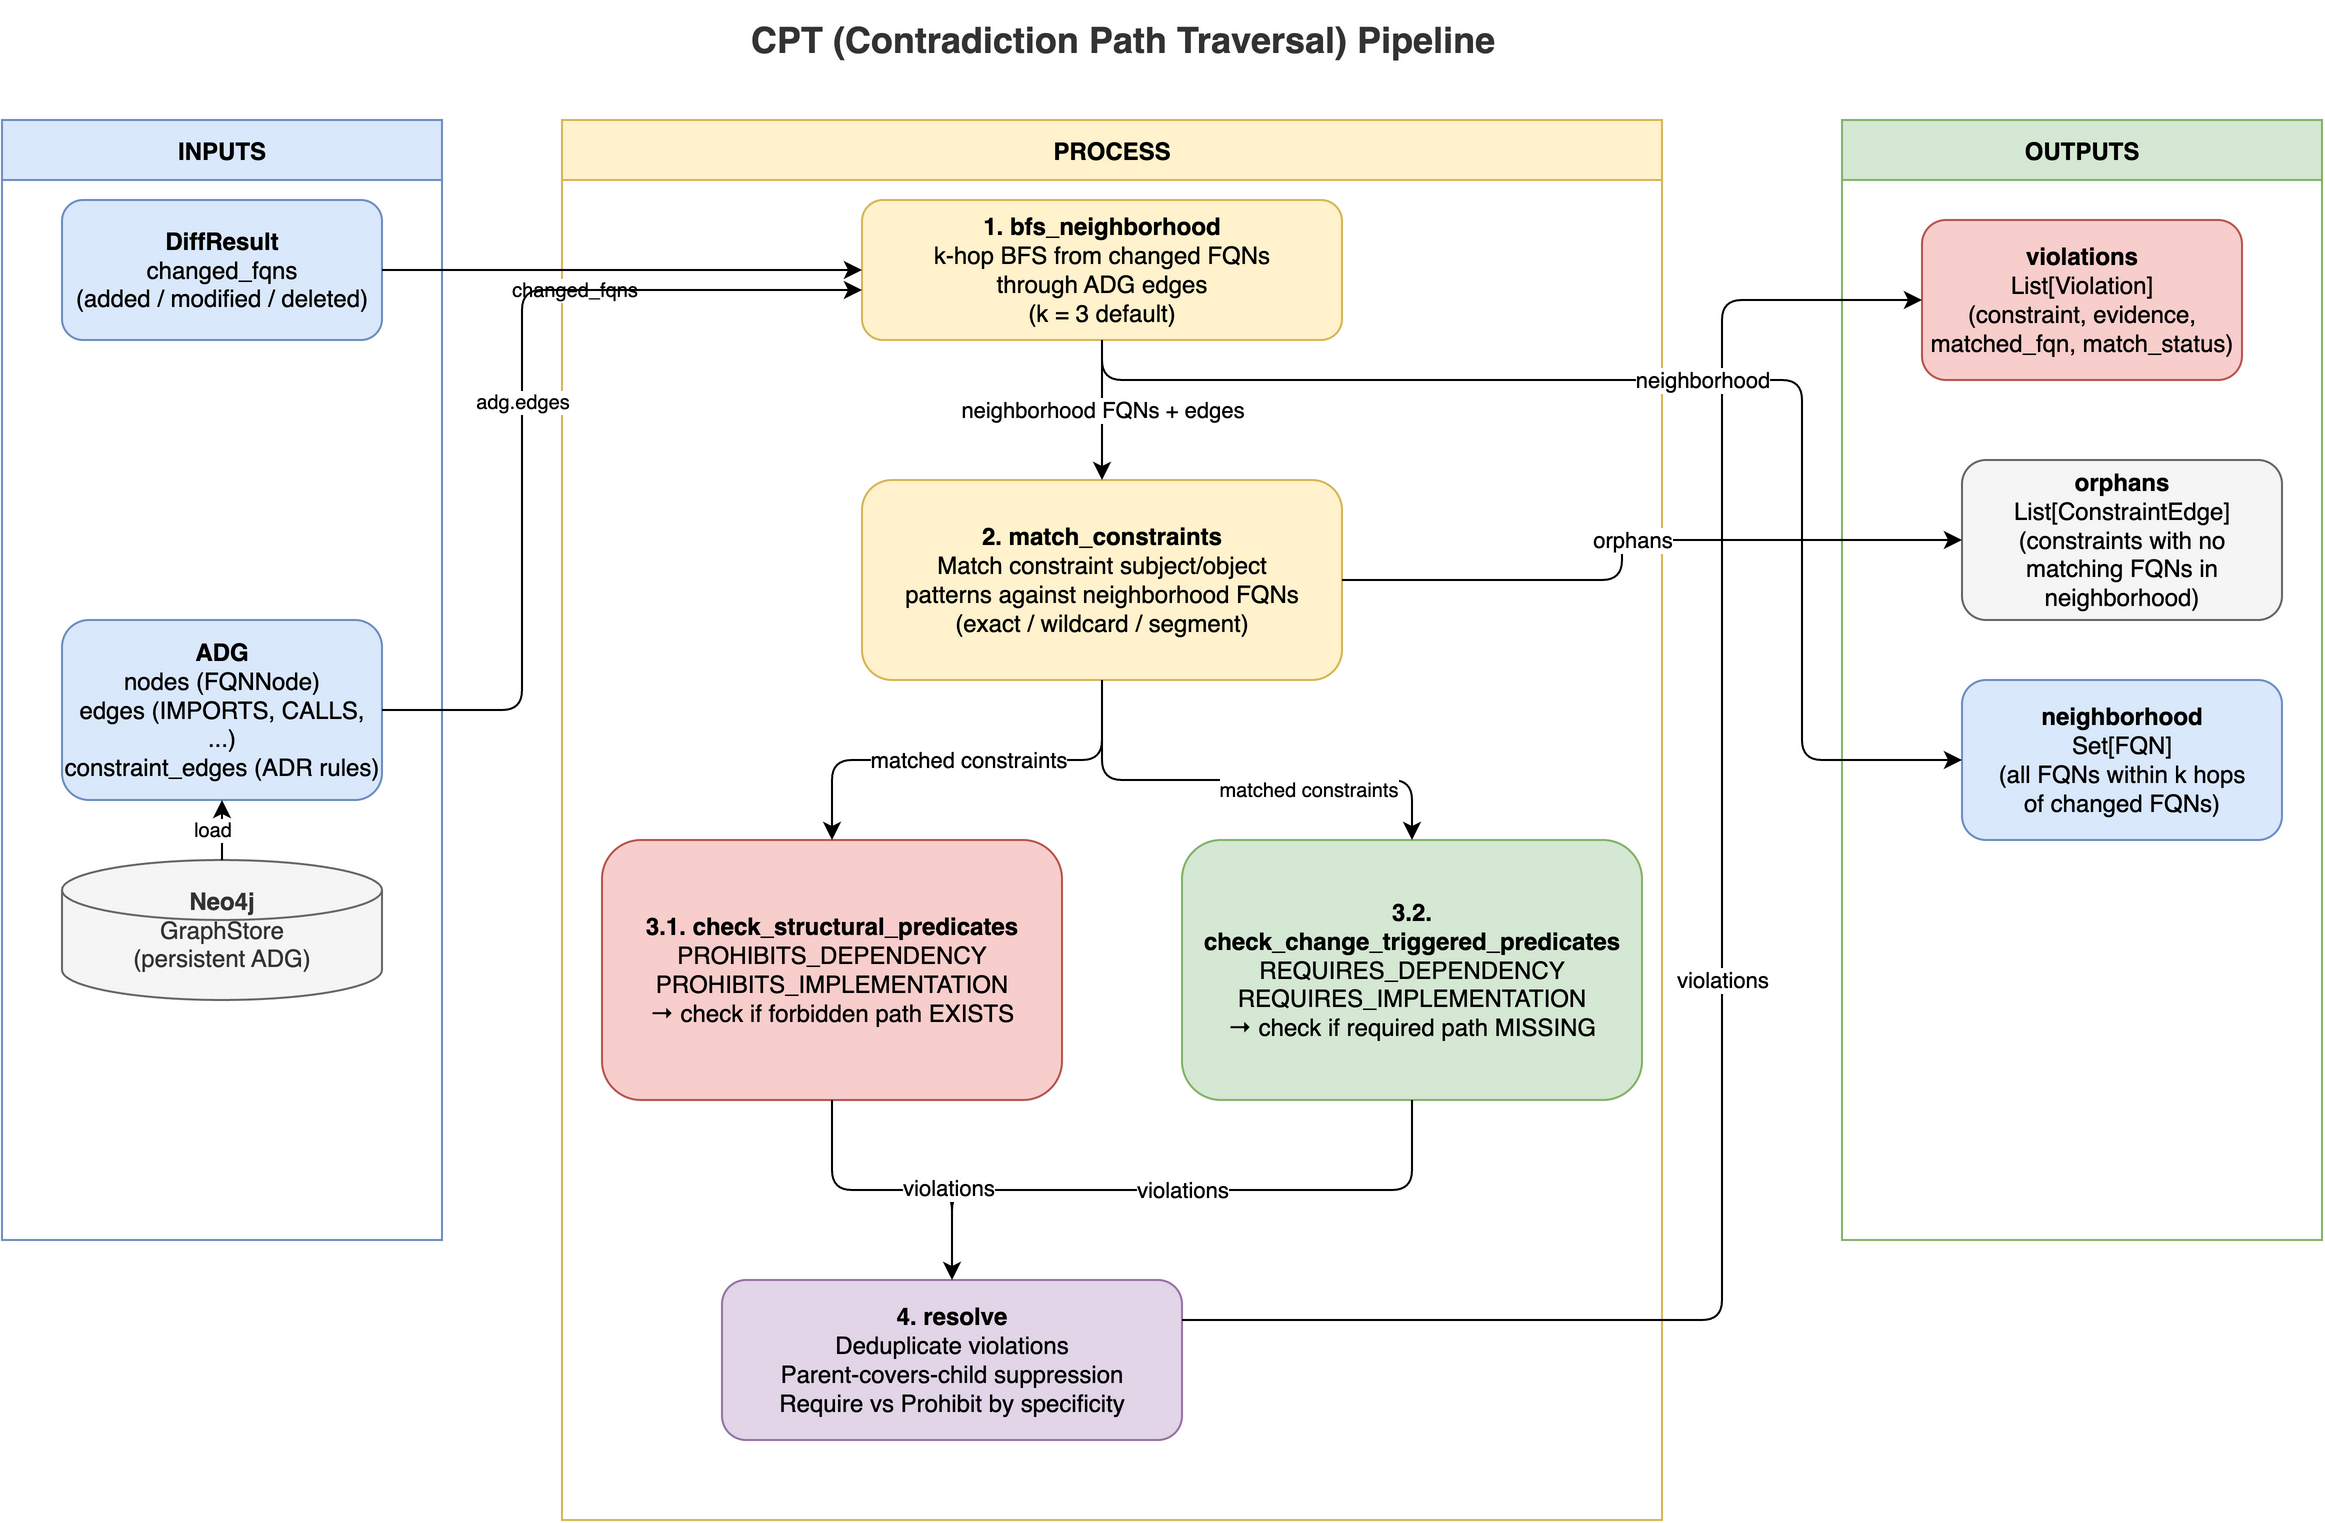

The diagram above was exported from draw.io. Its source (the exported page's mxGraphModel, read from the mxfile embedded in the PNG):
<mxGraphModel dx="1334" dy="887" grid="1" gridSize="10" guides="1" tooltips="1" connect="1" arrows="1" fold="1" page="1" pageScale="1" pageWidth="850" pageHeight="1100" math="0" shadow="0">
  <root>
    <mxCell id="0" />
    <mxCell id="1" parent="0" />
    <mxCell id="title" parent="1" style="text;html=1;align=center;verticalAlign=middle;fontSize=18;fontColor=#333333;" value="&lt;b&gt;CPT (Contradiction Path Traversal) Pipeline&lt;/b&gt;" vertex="1">
      <mxGeometry height="40" width="600" x="300" y="20" as="geometry" />
    </mxCell>
    <mxCell id="input_container" parent="1" style="swimlane;startSize=30;fillColor=#dae8fc;strokeColor=#6c8ebf;fontStyle=1;" value="INPUTS" vertex="1">
      <mxGeometry height="560" width="220" x="40" y="80" as="geometry" />
    </mxCell>
    <mxCell id="input_diff" parent="input_container" style="rounded=1;whiteSpace=wrap;html=1;fillColor=#dae8fc;strokeColor=#6c8ebf;" value="&lt;b&gt;DiffResult&lt;/b&gt;&#10;changed_fqns&#10;(added / modified / deleted)" vertex="1">
      <mxGeometry height="70" width="160" x="30" y="40" as="geometry" />
    </mxCell>
    <mxCell id="input_adg" parent="input_container" style="rounded=1;whiteSpace=wrap;html=1;fillColor=#dae8fc;strokeColor=#6c8ebf;" value="&lt;b&gt;ADG&lt;/b&gt;&#10;nodes (FQNNode)&#10;edges (IMPORTS, CALLS, ...)&#10;constraint_edges (ADR rules)" vertex="1">
      <mxGeometry height="90" width="160" x="30" y="250" as="geometry" />
    </mxCell>
    <mxCell id="input_neo4j" parent="input_container" style="shape=cylinder3;whiteSpace=wrap;html=1;fillColor=#f5f5f5;strokeColor=#666666;fontColor=#333333;" value="&lt;b&gt;Neo4j&lt;/b&gt;&#10;GraphStore&#10;(persistent ADG)" vertex="1">
      <mxGeometry height="70" width="160" x="30" y="370" as="geometry" />
    </mxCell>
    <mxCell id="process_container" parent="1" style="swimlane;startSize=30;fillColor=#fff2cc;strokeColor=#d6b656;fontStyle=1;" value="PROCESS" vertex="1">
      <mxGeometry height="700" width="550" x="320" y="80" as="geometry" />
    </mxCell>
    <mxCell id="step1" parent="process_container" style="rounded=1;whiteSpace=wrap;html=1;fillColor=#fff2cc;strokeColor=#d6b656;" value="&lt;b&gt;1. bfs_neighborhood&lt;/b&gt;&#10;k-hop BFS from changed FQNs&#10;through ADG edges&#10;(k = 3 default)" vertex="1">
      <mxGeometry height="70" width="240" x="150" y="40" as="geometry" />
    </mxCell>
    <mxCell id="step2" parent="process_container" style="rounded=1;whiteSpace=wrap;html=1;fillColor=#fff2cc;strokeColor=#d6b656;" value="&lt;b&gt;2. match_constraints&lt;/b&gt;&#10;Match constraint subject/object&#10;patterns against neighborhood FQNs&#10;(exact / wildcard / segment)" vertex="1">
      <mxGeometry height="100" width="240" x="150" y="180" as="geometry" />
    </mxCell>
    <mxCell id="step3" parent="process_container" style="rounded=1;whiteSpace=wrap;html=1;fillColor=#f8cecc;strokeColor=#b85450;" value="&lt;b&gt;3.1. check_structural_predicates&lt;/b&gt;&lt;br&gt;PROHIBITS_DEPENDENCY&lt;br&gt;PROHIBITS_IMPLEMENTATION&lt;br&gt;→ check if forbidden path EXISTS" vertex="1">
      <mxGeometry height="130" width="230" x="20" y="360" as="geometry" />
    </mxCell>
    <mxCell id="step5" parent="process_container" style="rounded=1;whiteSpace=wrap;html=1;fillColor=#e1d5e7;strokeColor=#9673a6;" value="&lt;b&gt;4. resolve&lt;/b&gt;&lt;br&gt;Deduplicate violations&lt;br&gt;Parent-covers-child suppression&lt;br&gt;Require vs Prohibit by specificity" vertex="1">
      <mxGeometry height="80" width="230" x="80" y="580" as="geometry" />
    </mxCell>
    <mxCell id="step4" parent="process_container" style="rounded=1;whiteSpace=wrap;html=1;fillColor=#d5e8d4;strokeColor=#82b366;" value="&lt;b&gt;3.2. check_change_triggered_predicates&lt;/b&gt;&lt;br&gt;REQUIRES_DEPENDENCY&lt;br&gt;REQUIRES_IMPLEMENTATION&lt;br&gt;→ check if required path MISSING" vertex="1">
      <mxGeometry height="130" width="230" x="310" y="360" as="geometry" />
    </mxCell>
    <mxCell id="e5" edge="1" parent="process_container" source="step2" style="edgeStyle=orthogonalEdgeStyle;rounded=1;orthogonalLoop=1;jettySize=auto;html=1;exitX=0.5;exitY=1;exitDx=0;exitDy=0;entryX=0.5;entryY=0;entryDx=0;entryDy=0;" target="step4" value="">
      <mxGeometry relative="1" as="geometry">
        <Array as="points">
          <mxPoint x="270" y="330" />
          <mxPoint x="425" y="330" />
        </Array>
      </mxGeometry>
    </mxCell>
    <mxCell id="e5_label" connectable="0" parent="e5" style="edgeLabel;html=1;align=center;verticalAlign=middle;resizable=0;fontSize=10;" value="matched constraints" vertex="1">
      <mxGeometry relative="1" x="0.3" y="-5" as="geometry" />
    </mxCell>
    <mxCell id="e7" edge="1" parent="process_container" source="step4" style="edgeStyle=orthogonalEdgeStyle;rounded=1;orthogonalLoop=1;jettySize=auto;html=1;exitX=0.5;exitY=1;exitDx=0;exitDy=0;" target="step5" value="violations">
      <mxGeometry relative="1" as="geometry" />
    </mxCell>
    <mxCell id="output_container" parent="1" style="swimlane;startSize=30;fillColor=#d5e8d4;strokeColor=#82b366;fontStyle=1;" value="OUTPUTS" vertex="1">
      <mxGeometry height="560" width="240" x="960" y="80" as="geometry" />
    </mxCell>
    <mxCell id="out_violations" parent="output_container" style="rounded=1;whiteSpace=wrap;html=1;fillColor=#f8cecc;strokeColor=#b85450;" value="&lt;b&gt;violations&lt;/b&gt;&#10;List[Violation]&#10;(constraint, evidence,&#10;matched_fqn, match_status)" vertex="1">
      <mxGeometry height="80" width="160" x="40" y="50" as="geometry" />
    </mxCell>
    <mxCell id="out_orphans" parent="output_container" style="rounded=1;whiteSpace=wrap;html=1;fillColor=#f5f5f5;strokeColor=#666666;" value="&lt;b&gt;orphans&lt;/b&gt;&#10;List[ConstraintEdge]&#10;(constraints with no&#10;matching FQNs in neighborhood)" vertex="1">
      <mxGeometry height="80" width="160" x="60" y="170" as="geometry" />
    </mxCell>
    <mxCell id="out_neighborhood" parent="output_container" style="rounded=1;whiteSpace=wrap;html=1;fillColor=#dae8fc;strokeColor=#6c8ebf;" value="&lt;b&gt;neighborhood&lt;/b&gt;&#10;Set[FQN]&#10;(all FQNs within k hops&#10;of changed FQNs)" vertex="1">
      <mxGeometry height="80" width="160" x="60" y="280" as="geometry" />
    </mxCell>
    <mxCell id="e1" edge="1" parent="1" source="input_diff" style="edgeStyle=orthogonalEdgeStyle;rounded=1;orthogonalLoop=1;jettySize=auto;html=1;exitX=1;exitY=0.5;exitDx=0;exitDy=0;entryX=0;entryY=0.5;entryDx=0;entryDy=0;" target="step1" value="">
      <mxGeometry relative="1" as="geometry" />
    </mxCell>
    <mxCell id="e1_label" connectable="0" parent="e1" style="edgeLabel;html=1;align=center;verticalAlign=middle;resizable=0;fontSize=10;" value="changed_fqns" vertex="1">
      <mxGeometry relative="1" x="-0.2" y="-10" as="geometry" />
    </mxCell>
    <mxCell id="e2" edge="1" parent="1" source="input_adg" style="edgeStyle=orthogonalEdgeStyle;rounded=1;orthogonalLoop=1;jettySize=auto;html=1;exitX=1;exitY=0.5;exitDx=0;exitDy=0;" target="step1" value="">
      <mxGeometry relative="1" as="geometry">
        <Array as="points">
          <mxPoint x="300" y="375" />
          <mxPoint x="300" y="165" />
        </Array>
      </mxGeometry>
    </mxCell>
    <mxCell id="e2_label" connectable="0" parent="e2" style="edgeLabel;html=1;align=center;verticalAlign=middle;resizable=0;fontSize=10;" value="adg.edges" vertex="1">
      <mxGeometry relative="1" x="0.1" y="10" as="geometry">
        <mxPoint x="10" y="23" as="offset" />
      </mxGeometry>
    </mxCell>
    <mxCell id="e2a" edge="1" parent="1" source="input_neo4j" style="edgeStyle=orthogonalEdgeStyle;rounded=1;orthogonalLoop=1;jettySize=auto;html=1;exitX=0.5;exitY=0;exitDx=0;exitDy=0;entryX=0.5;entryY=1;entryDx=0;entryDy=0;" target="input_adg" value="">
      <mxGeometry relative="1" as="geometry" />
    </mxCell>
    <mxCell id="e2a_label" connectable="0" parent="e2a" style="edgeLabel;html=1;align=center;verticalAlign=middle;resizable=0;fontSize=10;" value="load" vertex="1">
      <mxGeometry relative="1" x="0" y="5" as="geometry" />
    </mxCell>
    <mxCell id="e3" edge="1" parent="1" source="step1" style="edgeStyle=orthogonalEdgeStyle;rounded=1;orthogonalLoop=1;jettySize=auto;html=1;exitX=0.5;exitY=1;exitDx=0;exitDy=0;entryX=0.5;entryY=0;entryDx=0;entryDy=0;" target="step2" value="neighborhood FQNs + edges">
      <mxGeometry relative="1" as="geometry" />
    </mxCell>
    <mxCell id="e4" edge="1" parent="1" source="step2" style="edgeStyle=orthogonalEdgeStyle;rounded=1;orthogonalLoop=1;jettySize=auto;html=1;exitX=0.5;exitY=1;exitDx=0;exitDy=0;entryX=0.5;entryY=0;entryDx=0;entryDy=0;" target="step3" value="matched constraints">
      <mxGeometry relative="1" as="geometry" />
    </mxCell>
    <mxCell id="e6" edge="1" parent="1" source="step3" style="edgeStyle=orthogonalEdgeStyle;rounded=1;orthogonalLoop=1;jettySize=auto;html=1;exitX=0.5;exitY=1;exitDx=0;exitDy=0;" target="step5" value="violations">
      <mxGeometry relative="1" x="0.3659" as="geometry">
        <mxPoint y="-1" as="offset" />
        <Array as="points" />
      </mxGeometry>
    </mxCell>
    <mxCell id="e8" edge="1" parent="1" source="step5" style="edgeStyle=orthogonalEdgeStyle;rounded=1;orthogonalLoop=1;jettySize=auto;html=1;exitX=1;exitY=0.25;exitDx=0;exitDy=0;entryX=0;entryY=0.5;entryDx=0;entryDy=0;" target="out_violations" value="violations">
      <mxGeometry relative="1" as="geometry">
        <Array as="points">
          <mxPoint x="900" y="680" />
          <mxPoint x="900" y="170" />
        </Array>
      </mxGeometry>
    </mxCell>
    <mxCell id="e9" edge="1" parent="1" source="step2" style="edgeStyle=orthogonalEdgeStyle;rounded=1;orthogonalLoop=1;jettySize=auto;html=1;exitX=1;exitY=0.5;exitDx=0;exitDy=0;entryX=0;entryY=0.5;entryDx=0;entryDy=0;" target="out_orphans" value="orphans">
      <mxGeometry relative="1" as="geometry">
        <Array as="points">
          <mxPoint x="850" y="290" />
        </Array>
      </mxGeometry>
    </mxCell>
    <mxCell id="e10" edge="1" parent="1" source="step1" style="edgeStyle=orthogonalEdgeStyle;rounded=1;orthogonalLoop=1;jettySize=auto;html=1;exitX=0.5;exitY=1;exitDx=0;exitDy=0;entryX=0;entryY=0.5;entryDx=0;entryDy=0;" target="out_neighborhood" value="neighborhood">
      <mxGeometry relative="1" as="geometry">
        <Array as="points">
          <mxPoint x="590" y="210" />
          <mxPoint x="940" y="210" />
          <mxPoint x="940" y="400" />
        </Array>
      </mxGeometry>
    </mxCell>
  </root>
</mxGraphModel>